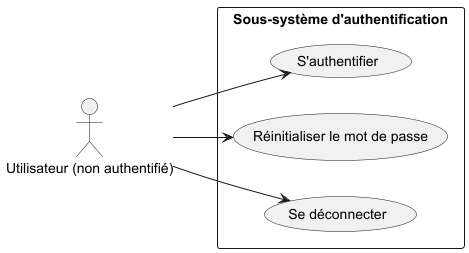

The diagram above was rendered by PlantUML. Its source (embedded in the PNG):
@startuml
left to right direction
actor "Utilisateur (non authentifié)" as user

rectangle "Sous-système d'authentification" {
  usecase "S'authentifier" as UC_Auth
  usecase "Réinitialiser le mot de passe" as UC_Reset
  usecase "Se déconnecter" as UC_Logout
}

user --> UC_Auth
user --> UC_Reset
user --> UC_Logout
@enduml